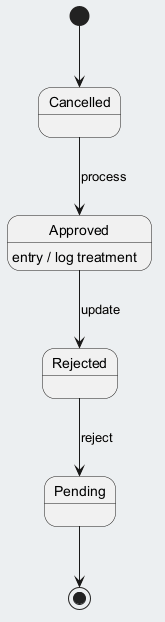

The diagram above was rendered by PlantUML. Its source (embedded in the PNG):
@startuml
skinparam backgroundColor #ECEFF1
skinparam classBackgroundColor #FFFFFF
skinparam classBorderColor #455A64
[*] --> Cancelled
Cancelled --> Approved : process
Approved --> Rejected : update
Approved : entry / log treatment
Rejected --> Pending : reject
Pending --> [*]
@enduml